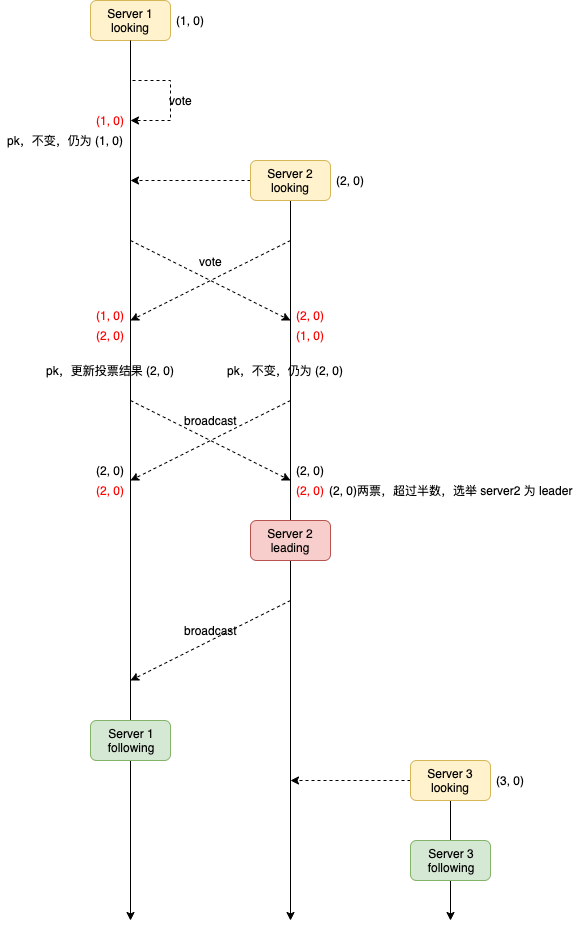

The diagram above was exported from draw.io. Its source (the exported page's mxGraphModel, read from the mxfile embedded in the PNG):
<mxGraphModel dx="1106" dy="830" grid="1" gridSize="10" guides="1" tooltips="1" connect="1" arrows="1" fold="1" page="1" pageScale="1" pageWidth="827" pageHeight="1169" math="0" shadow="0">
  <root>
    <mxCell id="0" />
    <mxCell id="1" parent="0" />
    <mxCell id="l-UbAX6A4KgEk3UL3N6t-13" style="edgeStyle=orthogonalEdgeStyle;rounded=0;orthogonalLoop=1;jettySize=auto;html=1;dashed=1;fontColor=#000000;" parent="1" edge="1">
      <mxGeometry relative="1" as="geometry">
        <mxPoint x="280" y="160" as="targetPoint" />
        <mxPoint x="280" y="130" as="sourcePoint" />
        <Array as="points">
          <mxPoint x="280" y="120" />
          <mxPoint x="320" y="120" />
          <mxPoint x="320" y="160" />
        </Array>
      </mxGeometry>
    </mxCell>
    <mxCell id="l-UbAX6A4KgEk3UL3N6t-1" value="Server 1&lt;br&gt;looking" style="rounded=1;whiteSpace=wrap;html=1;fillColor=#fff2cc;strokeColor=#d6b656;fontColor=#000000;" parent="1" vertex="1">
      <mxGeometry x="240" y="40" width="80" height="40" as="geometry" />
    </mxCell>
    <mxCell id="l-UbAX6A4KgEk3UL3N6t-15" style="edgeStyle=orthogonalEdgeStyle;rounded=0;orthogonalLoop=1;jettySize=auto;html=1;fontColor=#000000;" parent="1" source="l-UbAX6A4KgEk3UL3N6t-2" edge="1">
      <mxGeometry relative="1" as="geometry">
        <mxPoint x="440" y="960" as="targetPoint" />
      </mxGeometry>
    </mxCell>
    <mxCell id="l-UbAX6A4KgEk3UL3N6t-42" style="edgeStyle=orthogonalEdgeStyle;rounded=0;orthogonalLoop=1;jettySize=auto;html=1;fontColor=#000000;dashed=1;" parent="1" source="l-UbAX6A4KgEk3UL3N6t-2" edge="1">
      <mxGeometry relative="1" as="geometry">
        <mxPoint x="280" y="220" as="targetPoint" />
      </mxGeometry>
    </mxCell>
    <mxCell id="l-UbAX6A4KgEk3UL3N6t-2" value="Server 2&lt;br&gt;looking" style="rounded=1;whiteSpace=wrap;html=1;fillColor=#fff2cc;strokeColor=#d6b656;fontColor=#000000;" parent="1" vertex="1">
      <mxGeometry x="400" y="200" width="80" height="40" as="geometry" />
    </mxCell>
    <mxCell id="l-UbAX6A4KgEk3UL3N6t-41" style="edgeStyle=orthogonalEdgeStyle;rounded=0;orthogonalLoop=1;jettySize=auto;html=1;fontColor=#000000;" parent="1" source="l-UbAX6A4KgEk3UL3N6t-3" edge="1">
      <mxGeometry relative="1" as="geometry">
        <mxPoint x="600" y="960" as="targetPoint" />
      </mxGeometry>
    </mxCell>
    <mxCell id="l-UbAX6A4KgEk3UL3N6t-43" style="edgeStyle=orthogonalEdgeStyle;rounded=0;orthogonalLoop=1;jettySize=auto;html=1;dashed=1;fontColor=#000000;" parent="1" source="l-UbAX6A4KgEk3UL3N6t-3" edge="1">
      <mxGeometry relative="1" as="geometry">
        <mxPoint x="440" y="820" as="targetPoint" />
      </mxGeometry>
    </mxCell>
    <mxCell id="l-UbAX6A4KgEk3UL3N6t-3" value="Server 3&lt;br&gt;looking" style="rounded=1;whiteSpace=wrap;html=1;fillColor=#fff2cc;strokeColor=#d6b656;fontColor=#000000;" parent="1" vertex="1">
      <mxGeometry x="560" y="800" width="80" height="40" as="geometry" />
    </mxCell>
    <mxCell id="l-UbAX6A4KgEk3UL3N6t-4" value="(1, 0)" style="text;html=1;align=center;verticalAlign=middle;resizable=0;points=[];;autosize=1;fontColor=#000000;" parent="1" vertex="1">
      <mxGeometry x="320" y="50" width="40" height="20" as="geometry" />
    </mxCell>
    <mxCell id="l-UbAX6A4KgEk3UL3N6t-6" value="(3, 0)" style="text;html=1;align=center;verticalAlign=middle;resizable=0;points=[];;autosize=1;fontColor=#000000;" parent="1" vertex="1">
      <mxGeometry x="640" y="810" width="40" height="20" as="geometry" />
    </mxCell>
    <mxCell id="l-UbAX6A4KgEk3UL3N6t-16" value="(2, 0)" style="text;html=1;align=center;verticalAlign=middle;resizable=0;points=[];;autosize=1;fontColor=#000000;" parent="1" vertex="1">
      <mxGeometry x="480" y="210" width="40" height="20" as="geometry" />
    </mxCell>
    <mxCell id="l-UbAX6A4KgEk3UL3N6t-17" value="" style="endArrow=classic;html=1;dashed=1;fontColor=#000000;" parent="1" edge="1">
      <mxGeometry width="50" height="50" relative="1" as="geometry">
        <mxPoint x="440" y="280" as="sourcePoint" />
        <mxPoint x="280" y="360" as="targetPoint" />
      </mxGeometry>
    </mxCell>
    <mxCell id="l-UbAX6A4KgEk3UL3N6t-18" value="" style="endArrow=classic;html=1;dashed=1;fontColor=#000000;" parent="1" edge="1">
      <mxGeometry width="50" height="50" relative="1" as="geometry">
        <mxPoint x="280" y="280" as="sourcePoint" />
        <mxPoint x="440" y="360" as="targetPoint" />
      </mxGeometry>
    </mxCell>
    <mxCell id="l-UbAX6A4KgEk3UL3N6t-19" value="(1, 0)" style="text;html=1;align=center;verticalAlign=middle;resizable=0;points=[];;autosize=1;fontColor=#FF0000;" parent="1" vertex="1">
      <mxGeometry x="240" y="345" width="40" height="20" as="geometry" />
    </mxCell>
    <mxCell id="l-UbAX6A4KgEk3UL3N6t-20" value="(2, 0)" style="text;html=1;align=center;verticalAlign=middle;resizable=0;points=[];;autosize=1;fontColor=#FF0000;" parent="1" vertex="1">
      <mxGeometry x="440" y="345" width="40" height="20" as="geometry" />
    </mxCell>
    <mxCell id="l-UbAX6A4KgEk3UL3N6t-21" value="pk，更新投票结果 (2, 0)" style="text;html=1;align=center;verticalAlign=middle;resizable=0;points=[];;autosize=1;fontColor=#000000;" parent="1" vertex="1">
      <mxGeometry x="190" y="400" width="140" height="20" as="geometry" />
    </mxCell>
    <mxCell id="l-UbAX6A4KgEk3UL3N6t-22" value="(2, 0)" style="text;html=1;align=center;verticalAlign=middle;resizable=0;points=[];;autosize=1;fontColor=#FF0000;" parent="1" vertex="1">
      <mxGeometry x="240" y="365" width="40" height="20" as="geometry" />
    </mxCell>
    <mxCell id="l-UbAX6A4KgEk3UL3N6t-23" value="(1, 0)" style="text;html=1;align=center;verticalAlign=middle;resizable=0;points=[];;autosize=1;fontColor=#FF0000;" parent="1" vertex="1">
      <mxGeometry x="440" y="365" width="40" height="20" as="geometry" />
    </mxCell>
    <mxCell id="l-UbAX6A4KgEk3UL3N6t-25" value="pk，不变，仍为 (2, 0)" style="text;html=1;align=center;verticalAlign=middle;resizable=0;points=[];;autosize=1;fontColor=#000000;" parent="1" vertex="1">
      <mxGeometry x="370" y="400" width="130" height="20" as="geometry" />
    </mxCell>
    <mxCell id="l-UbAX6A4KgEk3UL3N6t-26" value="" style="endArrow=classic;html=1;dashed=1;fontColor=#000000;" parent="1" edge="1">
      <mxGeometry width="50" height="50" relative="1" as="geometry">
        <mxPoint x="280" y="440" as="sourcePoint" />
        <mxPoint x="440" y="520" as="targetPoint" />
      </mxGeometry>
    </mxCell>
    <mxCell id="l-UbAX6A4KgEk3UL3N6t-27" value="" style="endArrow=classic;html=1;dashed=1;fontColor=#000000;" parent="1" edge="1">
      <mxGeometry width="50" height="50" relative="1" as="geometry">
        <mxPoint x="440" y="440" as="sourcePoint" />
        <mxPoint x="280" y="520" as="targetPoint" />
      </mxGeometry>
    </mxCell>
    <mxCell id="l-UbAX6A4KgEk3UL3N6t-28" value="(2, 0)" style="text;html=1;align=center;verticalAlign=middle;resizable=0;points=[];;autosize=1;fontColor=#000000;" parent="1" vertex="1">
      <mxGeometry x="240" y="500" width="40" height="20" as="geometry" />
    </mxCell>
    <mxCell id="l-UbAX6A4KgEk3UL3N6t-29" value="(2, 0)" style="text;html=1;align=center;verticalAlign=middle;resizable=0;points=[];;autosize=1;fontColor=#FF0000;" parent="1" vertex="1">
      <mxGeometry x="240" y="520" width="40" height="20" as="geometry" />
    </mxCell>
    <mxCell id="l-UbAX6A4KgEk3UL3N6t-30" value="(2, 0)" style="text;html=1;align=center;verticalAlign=middle;resizable=0;points=[];;autosize=1;fontColor=#FF0000;" parent="1" vertex="1">
      <mxGeometry x="440" y="520" width="40" height="20" as="geometry" />
    </mxCell>
    <mxCell id="l-UbAX6A4KgEk3UL3N6t-31" value="(2, 0)" style="text;html=1;align=center;verticalAlign=middle;resizable=0;points=[];;autosize=1;fontColor=#000000;" parent="1" vertex="1">
      <mxGeometry x="440" y="500" width="40" height="20" as="geometry" />
    </mxCell>
    <mxCell id="l-UbAX6A4KgEk3UL3N6t-32" value="(1, 0)" style="text;html=1;align=center;verticalAlign=middle;resizable=0;points=[];;autosize=1;fontColor=#FF0000;" parent="1" vertex="1">
      <mxGeometry x="240" y="150" width="40" height="20" as="geometry" />
    </mxCell>
    <mxCell id="l-UbAX6A4KgEk3UL3N6t-34" value="pk，不变，仍为 (1, 0)" style="text;html=1;align=center;verticalAlign=middle;resizable=0;points=[];;autosize=1;fontColor=#000000;" parent="1" vertex="1">
      <mxGeometry x="150" y="170" width="130" height="20" as="geometry" />
    </mxCell>
    <mxCell id="l-UbAX6A4KgEk3UL3N6t-37" value="Server 2&lt;br&gt;leading" style="rounded=1;whiteSpace=wrap;html=1;fillColor=#f8cecc;strokeColor=#b85450;fontColor=#000000;" parent="1" vertex="1">
      <mxGeometry x="400" y="560" width="80" height="40" as="geometry" />
    </mxCell>
    <mxCell id="l-UbAX6A4KgEk3UL3N6t-38" value="" style="endArrow=classic;html=1;dashed=1;fontColor=#000000;" parent="1" edge="1">
      <mxGeometry width="50" height="50" relative="1" as="geometry">
        <mxPoint x="440" y="640" as="sourcePoint" />
        <mxPoint x="280" y="720" as="targetPoint" />
      </mxGeometry>
    </mxCell>
    <mxCell id="l-UbAX6A4KgEk3UL3N6t-40" style="edgeStyle=orthogonalEdgeStyle;rounded=0;orthogonalLoop=1;jettySize=auto;html=1;fontColor=#000000;" parent="1" source="l-UbAX6A4KgEk3UL3N6t-1" edge="1">
      <mxGeometry relative="1" as="geometry">
        <mxPoint x="280" y="120" as="sourcePoint" />
        <mxPoint x="280" y="960" as="targetPoint" />
      </mxGeometry>
    </mxCell>
    <mxCell id="l-UbAX6A4KgEk3UL3N6t-39" value="Server 1&lt;br&gt;following" style="rounded=1;whiteSpace=wrap;html=1;fillColor=#d5e8d4;strokeColor=#82b366;fontColor=#000000;" parent="1" vertex="1">
      <mxGeometry x="240" y="760" width="80" height="40" as="geometry" />
    </mxCell>
    <mxCell id="l-UbAX6A4KgEk3UL3N6t-44" value="Server 3&lt;br&gt;following" style="rounded=1;whiteSpace=wrap;html=1;fillColor=#d5e8d4;strokeColor=#82b366;fontColor=#000000;" parent="1" vertex="1">
      <mxGeometry x="560" y="880" width="80" height="40" as="geometry" />
    </mxCell>
    <mxCell id="MQMSKFnCC7tRQpb-rYJl-2" value="vote" style="text;html=1;align=center;verticalAlign=middle;resizable=0;points=[];;autosize=1;fontColor=#000000;" parent="1" vertex="1">
      <mxGeometry x="310" y="130" width="40" height="20" as="geometry" />
    </mxCell>
    <mxCell id="MQMSKFnCC7tRQpb-rYJl-3" value="vote" style="text;html=1;align=center;verticalAlign=middle;resizable=0;points=[];;autosize=1;fontColor=#000000;" parent="1" vertex="1">
      <mxGeometry x="340" y="291" width="40" height="20" as="geometry" />
    </mxCell>
    <mxCell id="MQMSKFnCC7tRQpb-rYJl-4" value="broadcast" style="text;html=1;align=center;verticalAlign=middle;resizable=0;points=[];;autosize=1;fontColor=#000000;" parent="1" vertex="1">
      <mxGeometry x="325" y="450" width="70" height="20" as="geometry" />
    </mxCell>
    <mxCell id="MQMSKFnCC7tRQpb-rYJl-5" value="(2, 0)两票，超过半数，选举 server2 为 leader" style="text;html=1;align=center;verticalAlign=middle;resizable=0;points=[];;autosize=1;fontColor=#000000;" parent="1" vertex="1">
      <mxGeometry x="470" y="520" width="260" height="20" as="geometry" />
    </mxCell>
    <mxCell id="MQMSKFnCC7tRQpb-rYJl-6" value="broadcast" style="text;html=1;align=center;verticalAlign=middle;resizable=0;points=[];;autosize=1;fontColor=#000000;" parent="1" vertex="1">
      <mxGeometry x="325" y="660" width="70" height="20" as="geometry" />
    </mxCell>
  </root>
</mxGraphModel>